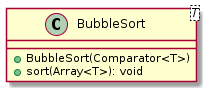

The diagram above was rendered by PlantUML. Its source (embedded in the PNG):
@startuml

    class BubbleSort<T> {
        +BubbleSort(Comparator<T>)
        +sort(Array<T>): void
    }

@enduml